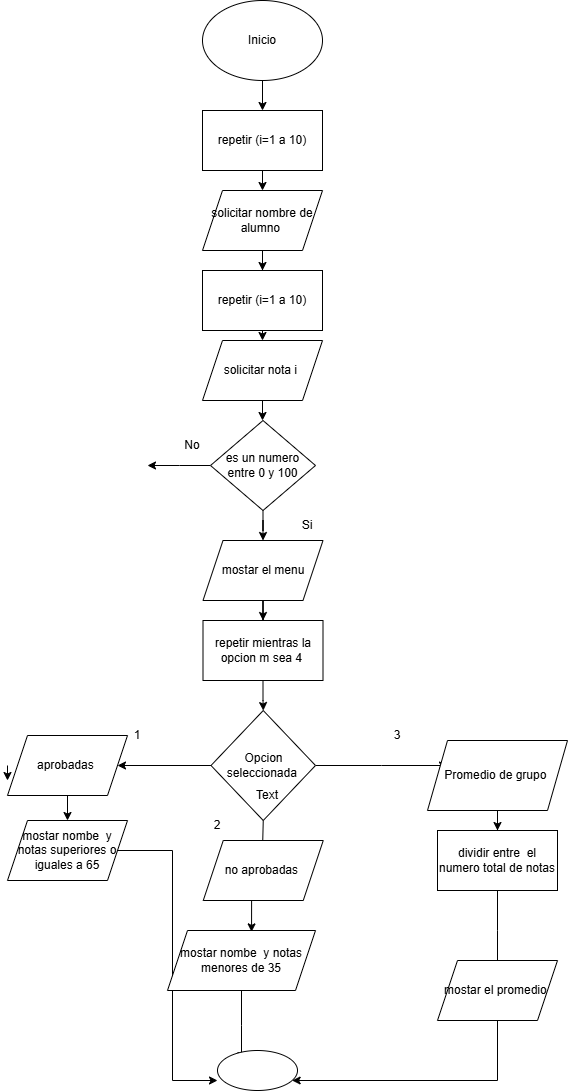

The diagram above was exported from draw.io. Its source (the exported page's mxGraphModel, read from the mxfile embedded in the PNG):
<mxGraphModel dx="1281" dy="562" grid="1" gridSize="10" guides="1" tooltips="1" connect="1" arrows="1" fold="1" page="1" pageScale="1" pageWidth="850" pageHeight="1100" math="0" shadow="0">
  <root>
    <mxCell id="0" />
    <mxCell id="1" parent="0" />
    <mxCell id="C0R7qYKGBbbzmnnVqOiQ-5" value="" style="edgeStyle=orthogonalEdgeStyle;rounded=0;orthogonalLoop=1;jettySize=auto;html=1;" parent="1" source="C0R7qYKGBbbzmnnVqOiQ-1" target="C0R7qYKGBbbzmnnVqOiQ-4" edge="1">
      <mxGeometry relative="1" as="geometry" />
    </mxCell>
    <mxCell id="C0R7qYKGBbbzmnnVqOiQ-1" value="Inicio" style="ellipse;whiteSpace=wrap;html=1;" parent="1" vertex="1">
      <mxGeometry x="365" width="120" height="80" as="geometry" />
    </mxCell>
    <mxCell id="C0R7qYKGBbbzmnnVqOiQ-9" style="edgeStyle=orthogonalEdgeStyle;rounded=0;orthogonalLoop=1;jettySize=auto;html=1;exitX=0.5;exitY=1;exitDx=0;exitDy=0;entryX=0.5;entryY=0;entryDx=0;entryDy=0;" parent="1" source="C0R7qYKGBbbzmnnVqOiQ-4" target="C0R7qYKGBbbzmnnVqOiQ-8" edge="1">
      <mxGeometry relative="1" as="geometry" />
    </mxCell>
    <mxCell id="C0R7qYKGBbbzmnnVqOiQ-4" value="repetir (i=1 a 10)" style="whiteSpace=wrap;html=1;" parent="1" vertex="1">
      <mxGeometry x="365" y="110" width="120" height="60" as="geometry" />
    </mxCell>
    <mxCell id="C0R7qYKGBbbzmnnVqOiQ-11" value="" style="edgeStyle=orthogonalEdgeStyle;rounded=0;orthogonalLoop=1;jettySize=auto;html=1;" parent="1" source="C0R7qYKGBbbzmnnVqOiQ-8" target="C0R7qYKGBbbzmnnVqOiQ-10" edge="1">
      <mxGeometry relative="1" as="geometry" />
    </mxCell>
    <mxCell id="C0R7qYKGBbbzmnnVqOiQ-8" value="solicitar nombre de alumno&amp;nbsp;" style="shape=parallelogram;perimeter=parallelogramPerimeter;whiteSpace=wrap;html=1;fixedSize=1;" parent="1" vertex="1">
      <mxGeometry x="365" y="190" width="120" height="60" as="geometry" />
    </mxCell>
    <mxCell id="C0R7qYKGBbbzmnnVqOiQ-15" style="edgeStyle=orthogonalEdgeStyle;rounded=0;orthogonalLoop=1;jettySize=auto;html=1;exitX=0.5;exitY=1;exitDx=0;exitDy=0;entryX=0.5;entryY=0;entryDx=0;entryDy=0;" parent="1" source="C0R7qYKGBbbzmnnVqOiQ-10" target="C0R7qYKGBbbzmnnVqOiQ-14" edge="1">
      <mxGeometry relative="1" as="geometry" />
    </mxCell>
    <mxCell id="C0R7qYKGBbbzmnnVqOiQ-10" value="repetir (i=1 a 10)" style="whiteSpace=wrap;html=1;" parent="1" vertex="1">
      <mxGeometry x="365" y="270" width="120" height="60" as="geometry" />
    </mxCell>
    <mxCell id="C0R7qYKGBbbzmnnVqOiQ-17" value="" style="edgeStyle=orthogonalEdgeStyle;rounded=0;orthogonalLoop=1;jettySize=auto;html=1;" parent="1" source="C0R7qYKGBbbzmnnVqOiQ-14" target="C0R7qYKGBbbzmnnVqOiQ-16" edge="1">
      <mxGeometry relative="1" as="geometry" />
    </mxCell>
    <mxCell id="C0R7qYKGBbbzmnnVqOiQ-14" value="solicitar nota i&amp;nbsp;" style="shape=parallelogram;perimeter=parallelogramPerimeter;whiteSpace=wrap;html=1;fixedSize=1;" parent="1" vertex="1">
      <mxGeometry x="365" y="340" width="120" height="60" as="geometry" />
    </mxCell>
    <mxCell id="C0R7qYKGBbbzmnnVqOiQ-19" style="edgeStyle=orthogonalEdgeStyle;rounded=0;orthogonalLoop=1;jettySize=auto;html=1;exitX=0;exitY=0.5;exitDx=0;exitDy=0;" parent="1" source="C0R7qYKGBbbzmnnVqOiQ-16" edge="1">
      <mxGeometry relative="1" as="geometry">
        <mxPoint x="310" y="465" as="targetPoint" />
      </mxGeometry>
    </mxCell>
    <mxCell id="C0R7qYKGBbbzmnnVqOiQ-28" style="edgeStyle=orthogonalEdgeStyle;rounded=0;orthogonalLoop=1;jettySize=auto;html=1;exitX=0.5;exitY=1;exitDx=0;exitDy=0;" parent="1" source="C0R7qYKGBbbzmnnVqOiQ-16" target="C0R7qYKGBbbzmnnVqOiQ-27" edge="1">
      <mxGeometry relative="1" as="geometry" />
    </mxCell>
    <mxCell id="C0R7qYKGBbbzmnnVqOiQ-16" value="es un numero entre 0 y 100" style="rhombus;whiteSpace=wrap;html=1;" parent="1" vertex="1">
      <mxGeometry x="373" y="420" width="105" height="90" as="geometry" />
    </mxCell>
    <mxCell id="C0R7qYKGBbbzmnnVqOiQ-21" value="Si" style="text;html=1;align=center;verticalAlign=middle;whiteSpace=wrap;rounded=0;" parent="1" vertex="1">
      <mxGeometry x="440" y="510" width="60" height="30" as="geometry" />
    </mxCell>
    <mxCell id="C0R7qYKGBbbzmnnVqOiQ-22" value="&lt;blockquote style=&quot;margin: 0 0 0 40px; border: none; padding: 0px;&quot;&gt;No&lt;/blockquote&gt;" style="text;html=1;align=center;verticalAlign=middle;whiteSpace=wrap;rounded=0;" parent="1" vertex="1">
      <mxGeometry x="305" y="430" width="60" height="30" as="geometry" />
    </mxCell>
    <mxCell id="C0R7qYKGBbbzmnnVqOiQ-30" value="" style="edgeStyle=orthogonalEdgeStyle;rounded=0;orthogonalLoop=1;jettySize=auto;html=1;" parent="1" source="C0R7qYKGBbbzmnnVqOiQ-27" target="C0R7qYKGBbbzmnnVqOiQ-29" edge="1">
      <mxGeometry relative="1" as="geometry" />
    </mxCell>
    <mxCell id="C0R7qYKGBbbzmnnVqOiQ-27" value="mostar el menu" style="shape=parallelogram;perimeter=parallelogramPerimeter;whiteSpace=wrap;html=1;fixedSize=1;" parent="1" vertex="1">
      <mxGeometry x="365.5" y="540" width="120" height="60" as="geometry" />
    </mxCell>
    <mxCell id="C0R7qYKGBbbzmnnVqOiQ-32" value="" style="edgeStyle=orthogonalEdgeStyle;rounded=0;orthogonalLoop=1;jettySize=auto;html=1;" parent="1" source="C0R7qYKGBbbzmnnVqOiQ-29" target="C0R7qYKGBbbzmnnVqOiQ-31" edge="1">
      <mxGeometry relative="1" as="geometry" />
    </mxCell>
    <mxCell id="C0R7qYKGBbbzmnnVqOiQ-29" value="repetir mientras la opcion m sea 4&amp;nbsp;" style="whiteSpace=wrap;html=1;" parent="1" vertex="1">
      <mxGeometry x="365.5" y="620" width="120" height="60" as="geometry" />
    </mxCell>
    <mxCell id="C0R7qYKGBbbzmnnVqOiQ-33" style="edgeStyle=orthogonalEdgeStyle;rounded=0;orthogonalLoop=1;jettySize=auto;html=1;entryX=1;entryY=0.5;entryDx=0;entryDy=0;" parent="1" source="C0R7qYKGBbbzmnnVqOiQ-31" target="C0R7qYKGBbbzmnnVqOiQ-44" edge="1">
      <mxGeometry relative="1" as="geometry">
        <mxPoint x="270" y="765" as="targetPoint" />
      </mxGeometry>
    </mxCell>
    <mxCell id="C0R7qYKGBbbzmnnVqOiQ-34" style="edgeStyle=orthogonalEdgeStyle;rounded=0;orthogonalLoop=1;jettySize=auto;html=1;exitX=1;exitY=0.5;exitDx=0;exitDy=0;" parent="1" source="C0R7qYKGBbbzmnnVqOiQ-31" edge="1">
      <mxGeometry relative="1" as="geometry">
        <mxPoint x="610" y="765" as="targetPoint" />
      </mxGeometry>
    </mxCell>
    <mxCell id="C0R7qYKGBbbzmnnVqOiQ-35" style="edgeStyle=orthogonalEdgeStyle;rounded=0;orthogonalLoop=1;jettySize=auto;html=1;exitX=0.5;exitY=1;exitDx=0;exitDy=0;" parent="1" source="C0R7qYKGBbbzmnnVqOiQ-31" edge="1">
      <mxGeometry relative="1" as="geometry">
        <mxPoint x="425" y="850" as="targetPoint" />
      </mxGeometry>
    </mxCell>
    <mxCell id="C0R7qYKGBbbzmnnVqOiQ-31" value="Opcion seleccionada&amp;nbsp;" style="rhombus;whiteSpace=wrap;html=1;" parent="1" vertex="1">
      <mxGeometry x="373.5" y="710" width="104.5" height="110" as="geometry" />
    </mxCell>
    <mxCell id="C0R7qYKGBbbzmnnVqOiQ-37" value="Text" style="text;html=1;align=center;verticalAlign=middle;whiteSpace=wrap;rounded=0;" parent="1" vertex="1">
      <mxGeometry x="400" y="780" width="60" height="30" as="geometry" />
    </mxCell>
    <mxCell id="C0R7qYKGBbbzmnnVqOiQ-38" value="1" style="text;html=1;align=center;verticalAlign=middle;whiteSpace=wrap;rounded=0;" parent="1" vertex="1">
      <mxGeometry x="270" y="720" width="60" height="30" as="geometry" />
    </mxCell>
    <mxCell id="C0R7qYKGBbbzmnnVqOiQ-39" value="2" style="text;html=1;align=center;verticalAlign=middle;whiteSpace=wrap;rounded=0;" parent="1" vertex="1">
      <mxGeometry x="350" y="810" width="60" height="30" as="geometry" />
    </mxCell>
    <mxCell id="C0R7qYKGBbbzmnnVqOiQ-40" value="3" style="text;html=1;align=center;verticalAlign=middle;whiteSpace=wrap;rounded=0;" parent="1" vertex="1">
      <mxGeometry x="530" y="720" width="60" height="30" as="geometry" />
    </mxCell>
    <mxCell id="C0R7qYKGBbbzmnnVqOiQ-42" style="edgeStyle=orthogonalEdgeStyle;rounded=0;orthogonalLoop=1;jettySize=auto;html=1;exitX=0;exitY=0.5;exitDx=0;exitDy=0;" parent="1" edge="1">
      <mxGeometry relative="1" as="geometry">
        <mxPoint x="170" y="780" as="targetPoint" />
        <mxPoint x="170" y="765" as="sourcePoint" />
      </mxGeometry>
    </mxCell>
    <mxCell id="C0R7qYKGBbbzmnnVqOiQ-50" value="" style="edgeStyle=orthogonalEdgeStyle;rounded=0;orthogonalLoop=1;jettySize=auto;html=1;" parent="1" source="C0R7qYKGBbbzmnnVqOiQ-43" target="C0R7qYKGBbbzmnnVqOiQ-49" edge="1">
      <mxGeometry relative="1" as="geometry" />
    </mxCell>
    <mxCell id="C0R7qYKGBbbzmnnVqOiQ-43" value="Promedio de grupo&amp;nbsp;" style="shape=parallelogram;perimeter=parallelogramPerimeter;whiteSpace=wrap;html=1;fixedSize=1;" parent="1" vertex="1">
      <mxGeometry x="590" y="740" width="140" height="70" as="geometry" />
    </mxCell>
    <mxCell id="C0R7qYKGBbbzmnnVqOiQ-47" value="" style="edgeStyle=orthogonalEdgeStyle;rounded=0;orthogonalLoop=1;jettySize=auto;html=1;" parent="1" source="C0R7qYKGBbbzmnnVqOiQ-44" target="C0R7qYKGBbbzmnnVqOiQ-46" edge="1">
      <mxGeometry relative="1" as="geometry" />
    </mxCell>
    <mxCell id="C0R7qYKGBbbzmnnVqOiQ-44" value="aprobadas&amp;nbsp;" style="shape=parallelogram;perimeter=parallelogramPerimeter;whiteSpace=wrap;html=1;fixedSize=1;" parent="1" vertex="1">
      <mxGeometry x="170" y="735" width="120" height="60" as="geometry" />
    </mxCell>
    <mxCell id="C0R7qYKGBbbzmnnVqOiQ-56" style="edgeStyle=orthogonalEdgeStyle;rounded=0;orthogonalLoop=1;jettySize=auto;html=1;entryX=0;entryY=0.75;entryDx=0;entryDy=0;entryPerimeter=0;" parent="1" source="C0R7qYKGBbbzmnnVqOiQ-46" target="C0R7qYKGBbbzmnnVqOiQ-59" edge="1">
      <mxGeometry relative="1" as="geometry">
        <mxPoint x="230" y="1040" as="targetPoint" />
      </mxGeometry>
    </mxCell>
    <mxCell id="C0R7qYKGBbbzmnnVqOiQ-46" value="mostar nombe&amp;nbsp; y notas superiores o iguales a 65" style="shape=parallelogram;perimeter=parallelogramPerimeter;whiteSpace=wrap;html=1;fixedSize=1;" parent="1" vertex="1">
      <mxGeometry x="170" y="820" width="120" height="60" as="geometry" />
    </mxCell>
    <mxCell id="C0R7qYKGBbbzmnnVqOiQ-48" value="no aprobadas&amp;nbsp;" style="shape=parallelogram;perimeter=parallelogramPerimeter;whiteSpace=wrap;html=1;fixedSize=1;" parent="1" vertex="1">
      <mxGeometry x="365.75" y="840" width="120" height="60" as="geometry" />
    </mxCell>
    <mxCell id="C0R7qYKGBbbzmnnVqOiQ-52" value="" style="edgeStyle=orthogonalEdgeStyle;rounded=0;orthogonalLoop=1;jettySize=auto;html=1;" parent="1" source="C0R7qYKGBbbzmnnVqOiQ-49" edge="1">
      <mxGeometry relative="1" as="geometry">
        <mxPoint x="660" y="970" as="targetPoint" />
      </mxGeometry>
    </mxCell>
    <mxCell id="C0R7qYKGBbbzmnnVqOiQ-49" value="dividir entre&amp;nbsp; el numero total de notas" style="whiteSpace=wrap;html=1;" parent="1" vertex="1">
      <mxGeometry x="600" y="830" width="120" height="60" as="geometry" />
    </mxCell>
    <mxCell id="C0R7qYKGBbbzmnnVqOiQ-58" style="edgeStyle=orthogonalEdgeStyle;rounded=0;orthogonalLoop=1;jettySize=auto;html=1;exitX=0.5;exitY=1;exitDx=0;exitDy=0;" parent="1" source="C0R7qYKGBbbzmnnVqOiQ-53" target="C0R7qYKGBbbzmnnVqOiQ-59" edge="1">
      <mxGeometry relative="1" as="geometry">
        <mxPoint x="660" y="1080" as="targetPoint" />
        <Array as="points">
          <mxPoint x="660" y="1080" />
        </Array>
      </mxGeometry>
    </mxCell>
    <mxCell id="C0R7qYKGBbbzmnnVqOiQ-53" value="mostar el promedio&amp;nbsp;" style="shape=parallelogram;perimeter=parallelogramPerimeter;whiteSpace=wrap;html=1;fixedSize=1;" parent="1" vertex="1">
      <mxGeometry x="600" y="960" width="120" height="60" as="geometry" />
    </mxCell>
    <mxCell id="C0R7qYKGBbbzmnnVqOiQ-57" style="edgeStyle=orthogonalEdgeStyle;rounded=0;orthogonalLoop=1;jettySize=auto;html=1;exitX=0.5;exitY=1;exitDx=0;exitDy=0;" parent="1" source="C0R7qYKGBbbzmnnVqOiQ-54" edge="1">
      <mxGeometry relative="1" as="geometry">
        <mxPoint x="404" y="1060" as="targetPoint" />
      </mxGeometry>
    </mxCell>
    <mxCell id="C0R7qYKGBbbzmnnVqOiQ-54" value="mostar nombe&amp;nbsp; y notas menores de 35" style="shape=parallelogram;perimeter=parallelogramPerimeter;whiteSpace=wrap;html=1;fixedSize=1;" parent="1" vertex="1">
      <mxGeometry x="330" y="930" width="148" height="60" as="geometry" />
    </mxCell>
    <mxCell id="C0R7qYKGBbbzmnnVqOiQ-55" style="edgeStyle=orthogonalEdgeStyle;rounded=0;orthogonalLoop=1;jettySize=auto;html=1;exitX=0.5;exitY=1;exitDx=0;exitDy=0;entryX=0.568;entryY=0.023;entryDx=0;entryDy=0;entryPerimeter=0;" parent="1" source="C0R7qYKGBbbzmnnVqOiQ-48" target="C0R7qYKGBbbzmnnVqOiQ-54" edge="1">
      <mxGeometry relative="1" as="geometry" />
    </mxCell>
    <mxCell id="C0R7qYKGBbbzmnnVqOiQ-59" value="" style="ellipse;whiteSpace=wrap;html=1;" parent="1" vertex="1">
      <mxGeometry x="380" y="1050" width="80" height="40" as="geometry" />
    </mxCell>
  </root>
</mxGraphModel>